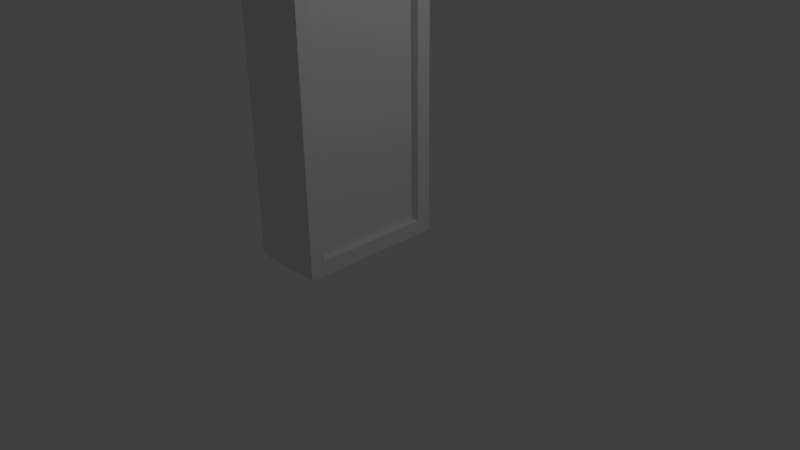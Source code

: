 # Source: LightBox.blend  (saved by Blender 2.76.0; exported with 4.5.12 LTS)
import bpy
from mathutils import Matrix  # noqa: F401  (used for matrix-valued properties, if any)

bpy.ops.wm.read_factory_settings(use_empty=True)
scene = bpy.context.scene
scene.name = 'Scene'

# ---- collections
col_collection_1 = bpy.data.collections.new('Collection 1'); scene.collection.children.link(col_collection_1)

# ---- materials (node trees are filled in below, after node groups)
mat_material = bpy.data.materials.new('Material')
mat_material.alpha_threshold = 0.0
mat_material.use_transparent_shadow = False
mat_material.roughness = 0.5
mat_material.line_color = (0.0, 0.0, 0.0, 1.0)

# ---- material node trees

# ---- world
world_world = bpy.data.worlds.new('World'); scene.world = world_world
world_world.color = (0.05088, 0.05088, 0.05088)
world_world.use_sun_shadow = False
world_world.sun_shadow_jitter_overblur = 0.0
world_world.cycles.sampling_method = 'MANUAL'
world_world.cycles.sample_map_resolution = 256

# ---- cameras
cam_camera = bpy.data.cameras.new('Camera')
cam_camera.clip_end = 100.0
cam_camera.lens = 35.0
cam_camera.sensor_width = 32.0
cam_camera.sensor_height = 18.0
cam_camera.ortho_scale = 7.314
cam_camera.dof.focus_distance = 0.0
cam_camera.dof.aperture_fstop = 128.0

# ---- lights
light_lamp = bpy.data.lights.new('Lamp', 'POINT')
light_lamp.transmission_factor = 0.0
light_lamp.cutoff_distance = 30.0
light_lamp.energy = 100.0
light_lamp.shadow_buffer_clip_start = 1.001
light_lamp.shadow_soft_size = 0.1
light_lamp.shadow_maximum_resolution = 0.006
light_lamp.use_absolute_resolution = True
light_lamp.cycles.use_multiple_importance_sampling = False

# ---- meshes
me_cube = bpy.data.meshes.new('Cube')
me_cube.from_pydata([(0.0, 1.0, 0.0), (0.0, -1.0, 0.0), (-1.0, -1.0, 0.0), (-1.0, 1.0, 0.0), (4.768e-07, 1.0, 2.0), (-6.557e-07, -1.0, 2.0), (-1.0, -1.0, 2.0), (-1.0, 1.0, 2.0), (4.768e-07, 1.0, 4.0), (-6.557e-07, -1.0, 4.0), (-1.0, 1.0, 4.0), (-1.0, -1.0, 4.0), (0.0, 0.8, 0.2), (0.0, -0.8, 0.2), (4.768e-07, 0.8, 2.0), (-6.557e-07, -0.8, 2.0), (4.768e-07, 0.8, 3.8), (-6.557e-07, -0.8, 3.8), (-0.1111, 0.8, 0.2), (-0.1111, -0.8, 0.2), (-0.1111, 0.8, 2.0), (-0.1111, -0.8, 2.0), (-0.1111, 0.8, 3.8), (-0.1111, -0.8, 3.8)], [], [(0, 1, 2, 3), (6, 5, 9, 11), (5, 1, 13, 15), (1, 5, 6, 2), (2, 6, 7, 3), (4, 0, 3, 7), (8, 10, 11, 9), (8, 9, 17, 16), (7, 6, 11, 10), (4, 7, 10, 8), (12, 14, 20, 18), (17, 15, 21, 23), (0, 4, 14, 12), (1, 0, 12, 13), (4, 8, 16, 14), (9, 5, 15, 17), (18, 20, 21, 19), (21, 20, 22, 23), (14, 16, 22, 20), (16, 17, 23, 22), (15, 13, 19, 21), (13, 12, 18, 19)])
_uv = me_cube.uv_layers.new(name='UVMap')
_uv.uv.foreach_set('vector', [0.8024, 0.0003764, 0.8024, 0.3206, 0.9625, 0.3206, 0.9625, 0.0003764, 0.3213, 0.9305, 0.3213, 0.7704, 0.6416, 0.7704, 0.6416, 0.9305, 0.6416, 0.9633, 0.3213, 0.9633, 0.3534, 0.9313, 0.6416, 0.9313, 0.1605, 0.8017, 0.1605, 0.4815, 0.3206, 0.4815, 0.3206, 0.8017, 0.3206, 0.8017, 0.3206, 0.4815, 0.0003764, 0.4815, 0.0003764, 0.8017, 0.3206, 0.0003764, 0.0003764, 0.0003764, 0.0003764, 0.1605, 0.3206, 0.1605, 0.8017, 0.3206, 0.6416, 0.3206, 0.6416, 0.0003765, 0.8017, 0.0003764, 0.8886, 0.8017, 0.8886, 0.4815, 0.9206, 0.5135, 0.9206, 0.7696, 0.3206, 0.1605, 0.3206, 0.4807, 0.6408, 0.4807, 0.6408, 0.1605, 0.3206, 0.0003764, 0.3206, 0.1605, 0.6408, 0.1605, 0.6408, 0.0003764, 0.9811, 0.0003764, 0.9811, 0.2886, 0.9633, 0.2886, 0.9633, 0.0003764, 0.0003764, 0.9043, 0.2886, 0.9043, 0.2886, 0.8865, 0.0003764, 0.8865, 0.0003764, 0.8024, 0.3206, 0.8024, 0.3206, 0.8344, 0.0324, 0.8344, 0.9861, 0.4815, 0.9861, 0.8017, 0.9541, 0.7696, 0.9541, 0.5135, 0.9213, 0.8017, 0.9213, 0.4815, 0.9534, 0.5135, 0.9534, 0.8017, 0.0003764, 0.8352, 0.3206, 0.8352, 0.3206, 0.8672, 0.0324, 0.8672, 0.3213, 0.7696, 0.3213, 0.4815, 0.5775, 0.4815, 0.5775, 0.7696, 0.5783, 0.4815, 0.8344, 0.4815, 0.8344, 0.7696, 0.5783, 0.7696, 0.9818, 0.2886, 0.9818, 0.0003764, 0.9996, 0.0003764, 0.9996, 0.2886, 0.2565, 0.9051, 0.0003764, 0.9051, 0.0003764, 0.9229, 0.2565, 0.9229, 0.2886, 0.868, 0.0003764, 0.868, 0.0003764, 0.8858, 0.2886, 0.8858, 0.2565, 0.9414, 0.0003764, 0.9414, 0.0003764, 0.9236, 0.2565, 0.9236])
me_cube.materials.append(mat_material)
me_cube.use_remesh_preserve_volume = False
me_cube.use_remesh_preserve_attributes = False
me_cube.use_mirror_vertex_groups = False
me_cube.update()

# ---- objects
ob_lightbox = bpy.data.objects.new('LightBox', me_cube)
ob_lamp = bpy.data.objects.new('Lamp', light_lamp)
ob_camera = bpy.data.objects.new('Camera', cam_camera)

# ---- transforms, parenting, visibility, modifiers, constraints
ob_lightbox.location = (0.0, 0.0, 0.0)
ob_lightbox.lock_rotations_4d = False
ob_lightbox.empty_display_type = 'ARROWS'
ob_lightbox.lineart.crease_threshold = 0.0
ob_lamp.location = (4.076, 1.005, 5.904)
ob_lamp.rotation_euler = (0.6503, 0.05522, 1.866)
ob_lamp.lock_rotations_4d = False
ob_lamp.empty_display_type = 'ARROWS'
ob_lamp.color = (0.0, 0.0, 0.0, 0.0)
ob_lamp.lineart.crease_threshold = 0.0
ob_camera.location = (7.481, -6.508, 5.344)
ob_camera.rotation_euler = (1.109, 0.01082, 0.8149)
ob_camera.lock_rotations_4d = False
ob_camera.empty_display_type = 'ARROWS'
ob_camera.color = (0.0, 0.0, 0.0, 0.0)
ob_camera.display_type = 'WIRE'
ob_camera.lineart.crease_threshold = 0.0

# ---- collection membership
col_collection_1.objects.link(ob_lightbox)
col_collection_1.objects.link(ob_lamp)
col_collection_1.objects.link(ob_camera)

# ---- scene / render settings (as saved in the file)
scene.camera = ob_camera
scene.frame_start = 1; scene.frame_end = 250; scene.frame_set(1)
scene.render.engine = 'BLENDER_EEVEE_NEXT'
scene.render.resolution_percentage = 50
scene.render.dither_intensity = 0.0
scene.cycles.use_denoising = False
scene.cycles.samples = 10
scene.cycles.sampling_pattern = 'TABULATED_SOBOL'
scene.cycles.light_sampling_threshold = 0.0
scene.cycles.use_adaptive_sampling = False
scene.cycles.use_light_tree = False
scene.cycles.blur_glossy = 0.0
scene.cycles.pixel_filter_type = 'GAUSSIAN'
scene.cycles.sample_clamp_indirect = 0.0
scene.view_settings.view_transform = 'Standard'
bpy.context.view_layer.update()
